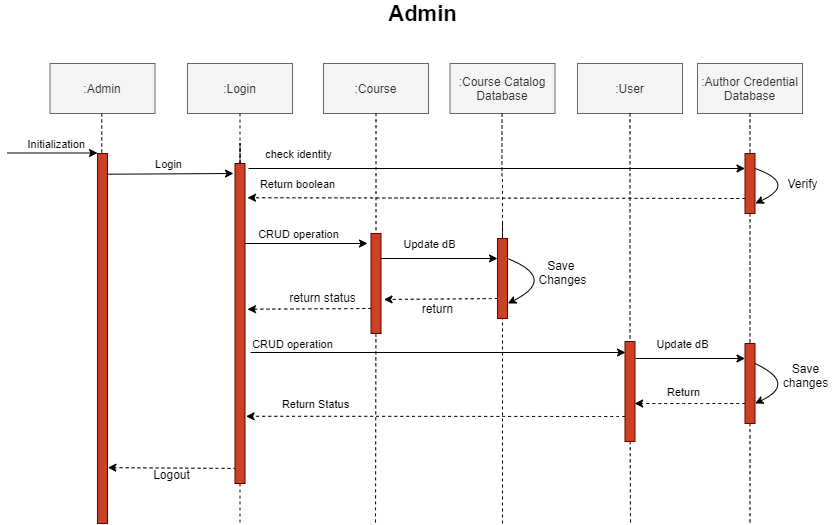

The diagram above was exported from draw.io. Its source (the exported page's mxGraphModel, read from the mxfile embedded in the PNG):
<mxGraphModel dx="1240" dy="1400" grid="1" gridSize="10" guides="1" tooltips="1" connect="1" arrows="1" fold="1" page="1" pageScale="1" pageWidth="1169" pageHeight="827" math="0" shadow="0">
  <root>
    <mxCell id="aQdlDwsv2I8pWjoyTbJY-0" />
    <mxCell id="aQdlDwsv2I8pWjoyTbJY-1" parent="aQdlDwsv2I8pWjoyTbJY-0" />
    <mxCell id="C4Wc1kLMp9P_Qfa5donD-2" value="" style="fillColor=#CC4125;strokeColor=#660000" vertex="1" parent="aQdlDwsv2I8pWjoyTbJY-1">
      <mxGeometry x="200" y="150" width="10" height="370" as="geometry" />
    </mxCell>
    <mxCell id="C4Wc1kLMp9P_Qfa5donD-3" value="Initialization" style="edgeStyle=none;verticalLabelPosition=top;verticalAlign=bottom;labelPosition=left;align=right" edge="1" parent="aQdlDwsv2I8pWjoyTbJY-1">
      <mxGeometry width="100" height="100" as="geometry">
        <mxPoint x="110" y="149.5" as="sourcePoint" />
        <mxPoint x="200" y="149.5" as="targetPoint" />
        <mxPoint x="35" as="offset" />
      </mxGeometry>
    </mxCell>
    <mxCell id="C4Wc1kLMp9P_Qfa5donD-4" value=":Admin" style="shadow=0;fillColor=#f5f5f5;strokeColor=#666666;fontColor=#333333;" vertex="1" parent="aQdlDwsv2I8pWjoyTbJY-1">
      <mxGeometry x="152.5" y="60" width="105" height="50" as="geometry" />
    </mxCell>
    <mxCell id="R61i4jNao5-MevuogsAT-4" style="edgeStyle=none;curved=1;orthogonalLoop=1;jettySize=auto;html=1;dashed=1;labelBackgroundColor=#FFFFFF;endArrow=none;endFill=0;" edge="1" parent="aQdlDwsv2I8pWjoyTbJY-1" source="R61i4jNao5-MevuogsAT-10">
      <mxGeometry relative="1" as="geometry">
        <mxPoint x="478" y="520" as="targetPoint" />
      </mxGeometry>
    </mxCell>
    <mxCell id="C4Wc1kLMp9P_Qfa5donD-7" value=":Course" style="shadow=0;fillColor=#f5f5f5;strokeColor=#666666;glass=0;comic=0;fontColor=#333333;" vertex="1" parent="aQdlDwsv2I8pWjoyTbJY-1">
      <mxGeometry x="426" y="60" width="105" height="50" as="geometry" />
    </mxCell>
    <mxCell id="C4Wc1kLMp9P_Qfa5donD-12" style="edgeStyle=none;rounded=1;orthogonalLoop=1;jettySize=auto;html=1;dashed=1;labelBackgroundColor=#FFFFFF;endArrow=none;endFill=0;" edge="1" parent="aQdlDwsv2I8pWjoyTbJY-1">
      <mxGeometry relative="1" as="geometry">
        <mxPoint x="342.50395061728386" y="520" as="targetPoint" />
        <mxPoint x="342.5023502977915" y="449.9999999999998" as="sourcePoint" />
      </mxGeometry>
    </mxCell>
    <mxCell id="C4Wc1kLMp9P_Qfa5donD-19" value="" style="edgeStyle=elbowEdgeStyle;elbow=horizontal;endArrow=none;dashed=1" edge="1" parent="aQdlDwsv2I8pWjoyTbJY-1" source="C4Wc1kLMp9P_Qfa5donD-4" target="C4Wc1kLMp9P_Qfa5donD-2">
      <mxGeometry x="230.00000000000003" y="310" width="100" height="100" as="geometry">
        <mxPoint x="230.00000000000003" y="410" as="sourcePoint" />
        <mxPoint x="330" y="310" as="targetPoint" />
      </mxGeometry>
    </mxCell>
    <mxCell id="C4Wc1kLMp9P_Qfa5donD-20" value="&lt;b&gt;&lt;font style=&quot;font-size: 22px&quot;&gt;Admin&lt;/font&gt;&lt;/b&gt;" style="text;html=1;align=center;verticalAlign=middle;resizable=0;points=[];autosize=1;" vertex="1" parent="aQdlDwsv2I8pWjoyTbJY-1">
      <mxGeometry x="485" width="80" height="20" as="geometry" />
    </mxCell>
    <mxCell id="C4Wc1kLMp9P_Qfa5donD-23" style="edgeStyle=orthogonalEdgeStyle;orthogonalLoop=1;jettySize=auto;html=1;entryX=0.5;entryY=0;entryDx=0;entryDy=0;rounded=0;dashed=1;endArrow=none;endFill=0;" edge="1" parent="aQdlDwsv2I8pWjoyTbJY-1" source="R61i4jNao5-MevuogsAT-0">
      <mxGeometry relative="1" as="geometry">
        <mxPoint x="342.5" y="244.38999999999987" as="targetPoint" />
      </mxGeometry>
    </mxCell>
    <mxCell id="C4Wc1kLMp9P_Qfa5donD-24" value=":Login" style="shadow=0;fillColor=#f5f5f5;strokeColor=#666666;glass=0;comic=0;fontColor=#333333;" vertex="1" parent="aQdlDwsv2I8pWjoyTbJY-1">
      <mxGeometry x="290" y="60" width="105" height="50" as="geometry" />
    </mxCell>
    <mxCell id="C4Wc1kLMp9P_Qfa5donD-28" value=":Course Catalog&#10;Database" style="shadow=0;fillColor=#f5f5f5;strokeColor=#666666;glass=0;comic=0;fontColor=#333333;" vertex="1" parent="aQdlDwsv2I8pWjoyTbJY-1">
      <mxGeometry x="552.5" y="60" width="105" height="50" as="geometry" />
    </mxCell>
    <mxCell id="C4Wc1kLMp9P_Qfa5donD-29" style="edgeStyle=orthogonalEdgeStyle;rounded=0;orthogonalLoop=1;jettySize=auto;html=1;endArrow=none;endFill=0;dashed=1;" edge="1" parent="aQdlDwsv2I8pWjoyTbJY-1" source="C4Wc1kLMp9P_Qfa5donD-31">
      <mxGeometry relative="1" as="geometry">
        <mxPoint x="605.0000000000002" y="520" as="targetPoint" />
        <mxPoint x="604.5" y="110" as="sourcePoint" />
        <Array as="points">
          <mxPoint x="605" y="220" />
          <mxPoint x="605" y="220" />
        </Array>
      </mxGeometry>
    </mxCell>
    <mxCell id="R61i4jNao5-MevuogsAT-22" style="edgeStyle=none;curved=1;orthogonalLoop=1;jettySize=auto;html=1;exitX=0;exitY=0.75;exitDx=0;exitDy=0;entryX=1.302;entryY=0.66;entryDx=0;entryDy=0;entryPerimeter=0;labelBackgroundColor=#FFFFFF;endArrow=classic;endFill=1;dashed=1;" edge="1" parent="aQdlDwsv2I8pWjoyTbJY-1" source="C4Wc1kLMp9P_Qfa5donD-31" target="R61i4jNao5-MevuogsAT-10">
      <mxGeometry relative="1" as="geometry" />
    </mxCell>
    <mxCell id="JtmLykYfOAWBen2USRDe-12" style="edgeStyle=none;curved=1;orthogonalLoop=1;jettySize=auto;html=1;exitX=1;exitY=0.25;exitDx=0;exitDy=0;labelBackgroundColor=#FFFFFF;endArrow=classic;endFill=1;" edge="1" parent="aQdlDwsv2I8pWjoyTbJY-1" source="C4Wc1kLMp9P_Qfa5donD-31">
      <mxGeometry relative="1" as="geometry">
        <mxPoint x="610.3333333333335" y="300" as="targetPoint" />
        <Array as="points">
          <mxPoint x="660" y="275" />
        </Array>
      </mxGeometry>
    </mxCell>
    <mxCell id="C4Wc1kLMp9P_Qfa5donD-31" value="" style="fillColor=#CC4125;strokeColor=#660000" vertex="1" parent="aQdlDwsv2I8pWjoyTbJY-1">
      <mxGeometry x="600" y="235" width="10" height="80" as="geometry" />
    </mxCell>
    <mxCell id="C4Wc1kLMp9P_Qfa5donD-32" style="edgeStyle=orthogonalEdgeStyle;rounded=0;orthogonalLoop=1;jettySize=auto;html=1;endArrow=none;endFill=0;dashed=1;" edge="1" parent="aQdlDwsv2I8pWjoyTbJY-1" target="C4Wc1kLMp9P_Qfa5donD-31">
      <mxGeometry relative="1" as="geometry">
        <mxPoint x="605" y="536" as="targetPoint" />
        <mxPoint x="604.5" y="109.99999999999977" as="sourcePoint" />
        <Array as="points" />
      </mxGeometry>
    </mxCell>
    <mxCell id="R61i4jNao5-MevuogsAT-5" style="edgeStyle=none;curved=1;orthogonalLoop=1;jettySize=auto;html=1;dashed=1;labelBackgroundColor=#FFFFFF;endArrow=none;endFill=0;" edge="1" parent="aQdlDwsv2I8pWjoyTbJY-1" source="R61i4jNao5-MevuogsAT-12">
      <mxGeometry relative="1" as="geometry">
        <mxPoint x="733" y="520" as="targetPoint" />
      </mxGeometry>
    </mxCell>
    <mxCell id="C4Wc1kLMp9P_Qfa5donD-38" value=":User" style="shadow=0;fillColor=#f5f5f5;strokeColor=#666666;glass=0;comic=0;fontColor=#333333;" vertex="1" parent="aQdlDwsv2I8pWjoyTbJY-1">
      <mxGeometry x="680" y="60" width="105" height="50" as="geometry" />
    </mxCell>
    <mxCell id="R61i4jNao5-MevuogsAT-6" style="edgeStyle=none;curved=1;orthogonalLoop=1;jettySize=auto;html=1;dashed=1;labelBackgroundColor=#FFFFFF;endArrow=none;endFill=0;" edge="1" parent="aQdlDwsv2I8pWjoyTbJY-1" source="R61i4jNao5-MevuogsAT-14">
      <mxGeometry relative="1" as="geometry">
        <mxPoint x="852.5" y="520.0000000000002" as="targetPoint" />
      </mxGeometry>
    </mxCell>
    <mxCell id="C4Wc1kLMp9P_Qfa5donD-48" value=":Author Credential&#10;Database" style="shadow=0;fillColor=#f5f5f5;strokeColor=#666666;glass=0;comic=0;fontColor=#333333;" vertex="1" parent="aQdlDwsv2I8pWjoyTbJY-1">
      <mxGeometry x="800" y="60" width="105" height="50" as="geometry" />
    </mxCell>
    <mxCell id="R61i4jNao5-MevuogsAT-18" style="edgeStyle=none;curved=1;orthogonalLoop=1;jettySize=auto;html=1;exitX=1;exitY=0.25;exitDx=0;exitDy=0;labelBackgroundColor=#FFFFFF;endArrow=classic;endFill=1;" edge="1" parent="aQdlDwsv2I8pWjoyTbJY-1" source="R61i4jNao5-MevuogsAT-0">
      <mxGeometry relative="1" as="geometry">
        <mxPoint x="470" y="240" as="targetPoint" />
      </mxGeometry>
    </mxCell>
    <mxCell id="JtmLykYfOAWBen2USRDe-8" value="CRUD operation" style="edgeLabel;html=1;align=center;verticalAlign=middle;resizable=0;points=[];" vertex="1" connectable="0" parent="R61i4jNao5-MevuogsAT-18">
      <mxGeometry x="-0.2599" y="-3" relative="1" as="geometry">
        <mxPoint x="7.5" y="-13" as="offset" />
      </mxGeometry>
    </mxCell>
    <mxCell id="R61i4jNao5-MevuogsAT-29" style="edgeStyle=none;curved=1;orthogonalLoop=1;jettySize=auto;html=1;exitX=0.117;exitY=0.953;exitDx=0;exitDy=0;dashed=1;labelBackgroundColor=#FFFFFF;endArrow=classic;endFill=1;exitPerimeter=0;entryX=1.033;entryY=0.849;entryDx=0;entryDy=0;entryPerimeter=0;" edge="1" parent="aQdlDwsv2I8pWjoyTbJY-1" source="R61i4jNao5-MevuogsAT-0" target="C4Wc1kLMp9P_Qfa5donD-2">
      <mxGeometry relative="1" as="geometry">
        <mxPoint x="205" y="480" as="targetPoint" />
      </mxGeometry>
    </mxCell>
    <mxCell id="R61i4jNao5-MevuogsAT-30" style="edgeStyle=none;curved=1;orthogonalLoop=1;jettySize=auto;html=1;labelBackgroundColor=#FFFFFF;endArrow=classic;endFill=1;" edge="1" parent="aQdlDwsv2I8pWjoyTbJY-1">
      <mxGeometry relative="1" as="geometry">
        <mxPoint x="353" y="349" as="sourcePoint" />
        <mxPoint x="728" y="349" as="targetPoint" />
      </mxGeometry>
    </mxCell>
    <mxCell id="JtmLykYfOAWBen2USRDe-19" value="CRUD operation" style="edgeLabel;html=1;align=center;verticalAlign=middle;resizable=0;points=[];" vertex="1" connectable="0" parent="R61i4jNao5-MevuogsAT-30">
      <mxGeometry x="-0.6231" y="2" relative="1" as="geometry">
        <mxPoint x="-28.83" y="-7" as="offset" />
      </mxGeometry>
    </mxCell>
    <mxCell id="JtmLykYfOAWBen2USRDe-0" style="edgeStyle=none;curved=1;orthogonalLoop=1;jettySize=auto;html=1;entryX=0;entryY=0.25;entryDx=0;entryDy=0;labelBackgroundColor=#FFFFFF;endArrow=classic;endFill=1;" edge="1" parent="aQdlDwsv2I8pWjoyTbJY-1" target="R61i4jNao5-MevuogsAT-8">
      <mxGeometry relative="1" as="geometry">
        <mxPoint x="351" y="165" as="sourcePoint" />
      </mxGeometry>
    </mxCell>
    <mxCell id="JtmLykYfOAWBen2USRDe-6" value="check identity" style="edgeLabel;html=1;align=center;verticalAlign=middle;resizable=0;points=[];" vertex="1" connectable="0" parent="JtmLykYfOAWBen2USRDe-0">
      <mxGeometry x="0.7429" relative="1" as="geometry">
        <mxPoint x="-383.5" y="-15" as="offset" />
      </mxGeometry>
    </mxCell>
    <mxCell id="R61i4jNao5-MevuogsAT-0" value="" style="fillColor=#CC4125;strokeColor=#660000" vertex="1" parent="aQdlDwsv2I8pWjoyTbJY-1">
      <mxGeometry x="337.5" y="160" width="10" height="320" as="geometry" />
    </mxCell>
    <mxCell id="R61i4jNao5-MevuogsAT-1" style="edgeStyle=orthogonalEdgeStyle;orthogonalLoop=1;jettySize=auto;html=1;entryX=0.5;entryY=0;entryDx=0;entryDy=0;rounded=0;dashed=1;endArrow=none;endFill=0;" edge="1" parent="aQdlDwsv2I8pWjoyTbJY-1" source="C4Wc1kLMp9P_Qfa5donD-24" target="R61i4jNao5-MevuogsAT-0">
      <mxGeometry relative="1" as="geometry">
        <mxPoint x="342.5" y="110" as="sourcePoint" />
        <mxPoint x="342.5" y="244.38999999999987" as="targetPoint" />
      </mxGeometry>
    </mxCell>
    <mxCell id="R61i4jNao5-MevuogsAT-27" style="edgeStyle=none;curved=1;orthogonalLoop=1;jettySize=auto;html=1;exitX=0;exitY=0.75;exitDx=0;exitDy=0;entryX=1.25;entryY=0.107;entryDx=0;entryDy=0;entryPerimeter=0;dashed=1;labelBackgroundColor=#FFFFFF;endArrow=classic;endFill=1;" edge="1" parent="aQdlDwsv2I8pWjoyTbJY-1" source="R61i4jNao5-MevuogsAT-8" target="R61i4jNao5-MevuogsAT-0">
      <mxGeometry relative="1" as="geometry" />
    </mxCell>
    <mxCell id="JtmLykYfOAWBen2USRDe-5" value="Return boolean" style="edgeLabel;html=1;align=center;verticalAlign=middle;resizable=0;points=[];" vertex="1" connectable="0" parent="R61i4jNao5-MevuogsAT-27">
      <mxGeometry x="-0.4285" y="3" relative="1" as="geometry">
        <mxPoint x="-305" y="-17.78" as="offset" />
      </mxGeometry>
    </mxCell>
    <mxCell id="JtmLykYfOAWBen2USRDe-2" style="edgeStyle=none;curved=1;orthogonalLoop=1;jettySize=auto;html=1;exitX=1;exitY=0.25;exitDx=0;exitDy=0;labelBackgroundColor=#FFFFFF;endArrow=classic;endFill=1;" edge="1" parent="aQdlDwsv2I8pWjoyTbJY-1" source="R61i4jNao5-MevuogsAT-8">
      <mxGeometry relative="1" as="geometry">
        <mxPoint x="857.8333333333335" y="200" as="targetPoint" />
        <Array as="points">
          <mxPoint x="900" y="180" />
        </Array>
      </mxGeometry>
    </mxCell>
    <mxCell id="R61i4jNao5-MevuogsAT-8" value="" style="fillColor=#CC4125;strokeColor=#660000" vertex="1" parent="aQdlDwsv2I8pWjoyTbJY-1">
      <mxGeometry x="847.5" y="150" width="10" height="60" as="geometry" />
    </mxCell>
    <mxCell id="R61i4jNao5-MevuogsAT-9" style="edgeStyle=none;curved=1;orthogonalLoop=1;jettySize=auto;html=1;dashed=1;labelBackgroundColor=#FFFFFF;endArrow=none;endFill=0;" edge="1" parent="aQdlDwsv2I8pWjoyTbJY-1" source="C4Wc1kLMp9P_Qfa5donD-48" target="R61i4jNao5-MevuogsAT-8">
      <mxGeometry relative="1" as="geometry">
        <mxPoint x="852.5" y="520.0000000000002" as="targetPoint" />
        <mxPoint x="852.5" y="110" as="sourcePoint" />
      </mxGeometry>
    </mxCell>
    <mxCell id="R61i4jNao5-MevuogsAT-19" style="edgeStyle=none;curved=1;orthogonalLoop=1;jettySize=auto;html=1;exitX=1;exitY=0.25;exitDx=0;exitDy=0;entryX=0;entryY=0.25;entryDx=0;entryDy=0;labelBackgroundColor=#FFFFFF;endArrow=classic;endFill=1;" edge="1" parent="aQdlDwsv2I8pWjoyTbJY-1" source="R61i4jNao5-MevuogsAT-10" target="C4Wc1kLMp9P_Qfa5donD-31">
      <mxGeometry relative="1" as="geometry" />
    </mxCell>
    <mxCell id="JtmLykYfOAWBen2USRDe-10" value="Update dB" style="edgeLabel;html=1;align=center;verticalAlign=middle;resizable=0;points=[];" vertex="1" connectable="0" parent="R61i4jNao5-MevuogsAT-19">
      <mxGeometry x="0.2046" y="-4" relative="1" as="geometry">
        <mxPoint x="-22.5" y="-19" as="offset" />
      </mxGeometry>
    </mxCell>
    <mxCell id="R61i4jNao5-MevuogsAT-28" style="edgeStyle=none;curved=1;orthogonalLoop=1;jettySize=auto;html=1;exitX=0;exitY=0.75;exitDx=0;exitDy=0;dashed=1;labelBackgroundColor=#FFFFFF;endArrow=classic;endFill=1;" edge="1" parent="aQdlDwsv2I8pWjoyTbJY-1" source="R61i4jNao5-MevuogsAT-10">
      <mxGeometry relative="1" as="geometry">
        <mxPoint x="350" y="305.7142857142858" as="targetPoint" />
      </mxGeometry>
    </mxCell>
    <mxCell id="R61i4jNao5-MevuogsAT-10" value="" style="fillColor=#CC4125;strokeColor=#660000" vertex="1" parent="aQdlDwsv2I8pWjoyTbJY-1">
      <mxGeometry x="473.5" y="230" width="10" height="100" as="geometry" />
    </mxCell>
    <mxCell id="R61i4jNao5-MevuogsAT-11" style="edgeStyle=none;curved=1;orthogonalLoop=1;jettySize=auto;html=1;dashed=1;labelBackgroundColor=#FFFFFF;endArrow=none;endFill=0;" edge="1" parent="aQdlDwsv2I8pWjoyTbJY-1" source="C4Wc1kLMp9P_Qfa5donD-7" target="R61i4jNao5-MevuogsAT-10">
      <mxGeometry relative="1" as="geometry">
        <mxPoint x="478" y="520.0000000000002" as="targetPoint" />
        <mxPoint x="478.4712643678158" y="110" as="sourcePoint" />
      </mxGeometry>
    </mxCell>
    <mxCell id="R61i4jNao5-MevuogsAT-25" style="edgeStyle=none;curved=1;orthogonalLoop=1;jettySize=auto;html=1;exitX=0;exitY=0.75;exitDx=0;exitDy=0;entryX=1.107;entryY=0.79;entryDx=0;entryDy=0;entryPerimeter=0;dashed=1;labelBackgroundColor=#FFFFFF;endArrow=classic;endFill=1;" edge="1" parent="aQdlDwsv2I8pWjoyTbJY-1" source="R61i4jNao5-MevuogsAT-12" target="R61i4jNao5-MevuogsAT-0">
      <mxGeometry relative="1" as="geometry" />
    </mxCell>
    <mxCell id="JtmLykYfOAWBen2USRDe-21" value="Return Status" style="edgeLabel;html=1;align=center;verticalAlign=middle;resizable=0;points=[];" vertex="1" connectable="0" parent="R61i4jNao5-MevuogsAT-25">
      <mxGeometry x="0.6344" y="1" relative="1" as="geometry">
        <mxPoint y="-13.84" as="offset" />
      </mxGeometry>
    </mxCell>
    <mxCell id="R61i4jNao5-MevuogsAT-31" style="edgeStyle=none;curved=1;orthogonalLoop=1;jettySize=auto;html=1;entryX=0;entryY=0.25;entryDx=0;entryDy=0;labelBackgroundColor=#FFFFFF;endArrow=classic;endFill=1;" edge="1" parent="aQdlDwsv2I8pWjoyTbJY-1">
      <mxGeometry relative="1" as="geometry">
        <mxPoint x="738" y="355" as="sourcePoint" />
        <mxPoint x="847.5" y="355" as="targetPoint" />
      </mxGeometry>
    </mxCell>
    <mxCell id="JtmLykYfOAWBen2USRDe-23" value="Update dB" style="edgeLabel;html=1;align=center;verticalAlign=middle;resizable=0;points=[];" vertex="1" connectable="0" parent="R61i4jNao5-MevuogsAT-31">
      <mxGeometry x="-0.6073" y="2" relative="1" as="geometry">
        <mxPoint x="25.33" y="-13" as="offset" />
      </mxGeometry>
    </mxCell>
    <mxCell id="R61i4jNao5-MevuogsAT-12" value="" style="fillColor=#CC4125;strokeColor=#660000" vertex="1" parent="aQdlDwsv2I8pWjoyTbJY-1">
      <mxGeometry x="727.5" y="338" width="10" height="100" as="geometry" />
    </mxCell>
    <mxCell id="R61i4jNao5-MevuogsAT-13" style="edgeStyle=none;curved=1;orthogonalLoop=1;jettySize=auto;html=1;dashed=1;labelBackgroundColor=#FFFFFF;endArrow=none;endFill=0;" edge="1" parent="aQdlDwsv2I8pWjoyTbJY-1" source="C4Wc1kLMp9P_Qfa5donD-38" target="R61i4jNao5-MevuogsAT-12">
      <mxGeometry relative="1" as="geometry">
        <mxPoint x="733" y="520.0000000000002" as="targetPoint" />
        <mxPoint x="732.5287356321842" y="110" as="sourcePoint" />
      </mxGeometry>
    </mxCell>
    <mxCell id="R61i4jNao5-MevuogsAT-26" style="edgeStyle=none;curved=1;orthogonalLoop=1;jettySize=auto;html=1;exitX=0;exitY=0.75;exitDx=0;exitDy=0;entryX=0.964;entryY=0.62;entryDx=0;entryDy=0;entryPerimeter=0;dashed=1;labelBackgroundColor=#FFFFFF;endArrow=classic;endFill=1;" edge="1" parent="aQdlDwsv2I8pWjoyTbJY-1" source="R61i4jNao5-MevuogsAT-14" target="R61i4jNao5-MevuogsAT-12">
      <mxGeometry relative="1" as="geometry" />
    </mxCell>
    <mxCell id="JtmLykYfOAWBen2USRDe-25" value="Return" style="edgeLabel;html=1;align=center;verticalAlign=middle;resizable=0;points=[];" vertex="1" connectable="0" parent="R61i4jNao5-MevuogsAT-26">
      <mxGeometry x="-0.2509" y="1" relative="1" as="geometry">
        <mxPoint x="-20.83" y="-13" as="offset" />
      </mxGeometry>
    </mxCell>
    <mxCell id="R61i4jNao5-MevuogsAT-14" value="" style="fillColor=#CC4125;strokeColor=#660000" vertex="1" parent="aQdlDwsv2I8pWjoyTbJY-1">
      <mxGeometry x="847.5" y="340" width="10" height="80" as="geometry" />
    </mxCell>
    <mxCell id="R61i4jNao5-MevuogsAT-15" style="edgeStyle=none;curved=1;orthogonalLoop=1;jettySize=auto;html=1;dashed=1;labelBackgroundColor=#FFFFFF;endArrow=none;endFill=0;" edge="1" parent="aQdlDwsv2I8pWjoyTbJY-1" source="R61i4jNao5-MevuogsAT-8" target="R61i4jNao5-MevuogsAT-14">
      <mxGeometry relative="1" as="geometry">
        <mxPoint x="852.5" y="520.0000000000002" as="targetPoint" />
        <mxPoint x="852.5" y="210" as="sourcePoint" />
      </mxGeometry>
    </mxCell>
    <mxCell id="R61i4jNao5-MevuogsAT-16" value="" style="endArrow=classic;html=1;labelBackgroundColor=#FFFFFF;exitX=0.914;exitY=0.056;exitDx=0;exitDy=0;exitPerimeter=0;" edge="1" parent="aQdlDwsv2I8pWjoyTbJY-1" source="C4Wc1kLMp9P_Qfa5donD-2">
      <mxGeometry width="50" height="50" relative="1" as="geometry">
        <mxPoint x="600" y="300" as="sourcePoint" />
        <mxPoint x="336" y="170" as="targetPoint" />
      </mxGeometry>
    </mxCell>
    <mxCell id="JtmLykYfOAWBen2USRDe-1" value="Login" style="edgeLabel;html=1;align=center;verticalAlign=middle;resizable=0;points=[];" vertex="1" connectable="0" parent="R61i4jNao5-MevuogsAT-16">
      <mxGeometry x="0.2523" relative="1" as="geometry">
        <mxPoint x="-19.14" y="-10.27" as="offset" />
      </mxGeometry>
    </mxCell>
    <mxCell id="R61i4jNao5-MevuogsAT-21" style="edgeStyle=none;curved=1;orthogonalLoop=1;jettySize=auto;html=1;exitX=0;exitY=0.75;exitDx=0;exitDy=0;labelBackgroundColor=#FFFFFF;endArrow=classic;endFill=1;" edge="1" parent="aQdlDwsv2I8pWjoyTbJY-1" source="C4Wc1kLMp9P_Qfa5donD-31" target="C4Wc1kLMp9P_Qfa5donD-31">
      <mxGeometry relative="1" as="geometry" />
    </mxCell>
    <mxCell id="JtmLykYfOAWBen2USRDe-3" value="Verify" style="text;html=1;align=center;verticalAlign=middle;resizable=0;points=[];autosize=1;" vertex="1" parent="aQdlDwsv2I8pWjoyTbJY-1">
      <mxGeometry x="880" y="170" width="50" height="20" as="geometry" />
    </mxCell>
    <mxCell id="JtmLykYfOAWBen2USRDe-13" value="Save &lt;br&gt;Changes" style="text;html=1;align=center;verticalAlign=middle;resizable=0;points=[];autosize=1;" vertex="1" parent="aQdlDwsv2I8pWjoyTbJY-1">
      <mxGeometry x="635" y="254" width="60" height="30" as="geometry" />
    </mxCell>
    <mxCell id="JtmLykYfOAWBen2USRDe-14" value="return" style="text;html=1;align=center;verticalAlign=middle;resizable=0;points=[];autosize=1;" vertex="1" parent="aQdlDwsv2I8pWjoyTbJY-1">
      <mxGeometry x="515" y="295" width="50" height="20" as="geometry" />
    </mxCell>
    <mxCell id="JtmLykYfOAWBen2USRDe-15" value="return status" style="text;html=1;align=center;verticalAlign=middle;resizable=0;points=[];autosize=1;" vertex="1" parent="aQdlDwsv2I8pWjoyTbJY-1">
      <mxGeometry x="385" y="284" width="80" height="20" as="geometry" />
    </mxCell>
    <mxCell id="JtmLykYfOAWBen2USRDe-26" style="edgeStyle=none;curved=1;orthogonalLoop=1;jettySize=auto;html=1;exitX=1;exitY=0.25;exitDx=0;exitDy=0;entryX=1;entryY=0.75;entryDx=0;entryDy=0;labelBackgroundColor=#FFFFFF;endArrow=classic;endFill=1;" edge="1" parent="aQdlDwsv2I8pWjoyTbJY-1" source="R61i4jNao5-MevuogsAT-14" target="R61i4jNao5-MevuogsAT-14">
      <mxGeometry relative="1" as="geometry">
        <Array as="points">
          <mxPoint x="900" y="380" />
        </Array>
      </mxGeometry>
    </mxCell>
    <mxCell id="JtmLykYfOAWBen2USRDe-27" value="Save&lt;br&gt;changes" style="text;html=1;align=center;verticalAlign=middle;resizable=0;points=[];autosize=1;" vertex="1" parent="aQdlDwsv2I8pWjoyTbJY-1">
      <mxGeometry x="878" y="357" width="60" height="30" as="geometry" />
    </mxCell>
    <mxCell id="JtmLykYfOAWBen2USRDe-28" value="Logout" style="text;html=1;align=center;verticalAlign=middle;resizable=0;points=[];autosize=1;" vertex="1" parent="aQdlDwsv2I8pWjoyTbJY-1">
      <mxGeometry x="249" y="461" width="50" height="20" as="geometry" />
    </mxCell>
  </root>
</mxGraphModel>